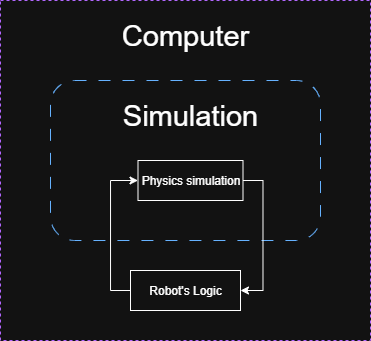

The diagram above was exported from draw.io. Its source (the exported page's mxGraphModel, read from the mxfile embedded in the PNG):
<mxGraphModel dx="1181" dy="778" grid="1" gridSize="10" guides="1" tooltips="1" connect="1" arrows="1" fold="1" page="1" pageScale="1" pageWidth="850" pageHeight="1100" math="0" shadow="0">
  <root>
    <mxCell id="0" />
    <mxCell id="1" parent="0" />
    <mxCell id="Am23VnvbZvnmWYW9lAFL-1" value="" style="rounded=0;whiteSpace=wrap;html=1;fillColor=default;dashed=1;fontColor=#CCFF99;labelBorderColor=#E6FFCC;strokeColor=#B266FF;" parent="1" vertex="1">
      <mxGeometry x="220" y="70" width="370" height="340" as="geometry" />
    </mxCell>
    <mxCell id="Am23VnvbZvnmWYW9lAFL-2" value="" style="rounded=1;whiteSpace=wrap;html=1;fillColor=none;dashed=1;dashPattern=12 12;strokeColor=#66B2FF;" parent="1" vertex="1">
      <mxGeometry x="270" y="150" width="270" height="160" as="geometry" />
    </mxCell>
    <mxCell id="kdbcu8IvWz-JQo0-UiSJ-1" style="edgeStyle=orthogonalEdgeStyle;rounded=0;orthogonalLoop=1;jettySize=auto;html=1;exitX=1;exitY=0.5;exitDx=0;exitDy=0;entryX=1;entryY=0.5;entryDx=0;entryDy=0;" edge="1" parent="1" source="Am23VnvbZvnmWYW9lAFL-4" target="25O1aS-o73533ZikGuJ3-1">
      <mxGeometry relative="1" as="geometry" />
    </mxCell>
    <mxCell id="Am23VnvbZvnmWYW9lAFL-4" value="Physics simulation" style="rounded=0;whiteSpace=wrap;html=1;fillColor=none;" parent="1" vertex="1">
      <mxGeometry x="357.5" y="230" width="105" height="40" as="geometry" />
    </mxCell>
    <mxCell id="Am23VnvbZvnmWYW9lAFL-22" value="&lt;font style=&quot;font-size: 29px;&quot;&gt;Simulation&lt;/font&gt;" style="text;html=1;align=center;verticalAlign=middle;whiteSpace=wrap;rounded=0;" parent="1" vertex="1">
      <mxGeometry x="380" y="170" width="60" height="30" as="geometry" />
    </mxCell>
    <mxCell id="kdbcu8IvWz-JQo0-UiSJ-2" style="edgeStyle=orthogonalEdgeStyle;rounded=0;orthogonalLoop=1;jettySize=auto;html=1;entryX=0;entryY=0.5;entryDx=0;entryDy=0;exitX=0;exitY=0.5;exitDx=0;exitDy=0;" edge="1" parent="1" source="25O1aS-o73533ZikGuJ3-1" target="Am23VnvbZvnmWYW9lAFL-4">
      <mxGeometry relative="1" as="geometry" />
    </mxCell>
    <mxCell id="25O1aS-o73533ZikGuJ3-1" value="Robot's Logic" style="rounded=0;whiteSpace=wrap;html=1;fillColor=none;" parent="1" vertex="1">
      <mxGeometry x="350" y="340" width="110" height="40" as="geometry" />
    </mxCell>
    <mxCell id="kdbcu8IvWz-JQo0-UiSJ-4" value="&lt;font style=&quot;font-size: 29px;&quot;&gt;Computer&lt;/font&gt;" style="text;html=1;align=center;verticalAlign=middle;whiteSpace=wrap;rounded=0;" vertex="1" parent="1">
      <mxGeometry x="375" y="90" width="60" height="30" as="geometry" />
    </mxCell>
  </root>
</mxGraphModel>